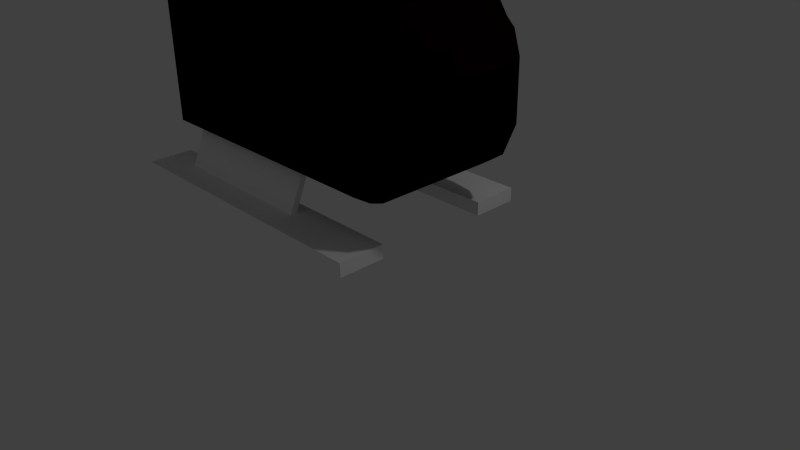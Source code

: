 # Source: helikopter.blend  (saved by Blender 2.76.0; exported with 4.5.12 LTS)
import bpy
from mathutils import Matrix  # noqa: F401  (used for matrix-valued properties, if any)

bpy.ops.wm.read_factory_settings(use_empty=True)
scene = bpy.context.scene
scene.name = 'Scene'

# ---- collections
col_collection_1 = bpy.data.collections.new('Collection 1'); scene.collection.children.link(col_collection_1)

# ---- materials (node trees are filled in below, after node groups)
mat_vit = bpy.data.materials.new('Vit')
mat_vit.alpha_threshold = 0.0
mat_vit.use_transparent_shadow = False
mat_vit.diffuse_color = (1.0, 1.0, 1.0, 1.0)
mat_vit.roughness = 0.5
mat_red = bpy.data.materials.new('Red')
mat_red.alpha_threshold = 0.0
mat_red.use_transparent_shadow = False
mat_red.diffuse_color = (0.8, 0.01589, 0.01834, 1.0)
mat_red.roughness = 0.5
mat_svart = bpy.data.materials.new('Svart')
mat_svart.alpha_threshold = 0.0
mat_svart.use_transparent_shadow = False
mat_svart.diffuse_color = (0.002579, 0.0006806, 0.000582, 1.0)
mat_svart.roughness = 0.5
mat_svart.line_color = (0.0, 0.0, 0.0, 1.0)

# ---- material node trees

# ---- world
world_world = bpy.data.worlds.new('World'); scene.world = world_world
world_world.color = (0.05088, 0.05088, 0.05088)
world_world.use_sun_shadow = False
world_world.sun_shadow_jitter_overblur = 0.0
world_world.cycles.sampling_method = 'MANUAL'
world_world.cycles.sample_map_resolution = 256

# ---- cameras
cam_camera = bpy.data.cameras.new('Camera')
cam_camera.clip_end = 100.0
cam_camera.lens = 35.0
cam_camera.sensor_width = 32.0
cam_camera.sensor_height = 18.0
cam_camera.ortho_scale = 7.314
cam_camera.dof.focus_distance = 0.0
cam_camera.dof.aperture_fstop = 128.0

# ---- lights
light_lamp = bpy.data.lights.new('Lamp', 'POINT')
light_lamp.transmission_factor = 0.0
light_lamp.cutoff_distance = 30.0
light_lamp.energy = 100.0
light_lamp.shadow_buffer_clip_start = 1.001
light_lamp.shadow_soft_size = 0.1
light_lamp.shadow_maximum_resolution = 0.006
light_lamp.use_absolute_resolution = True
light_lamp.cycles.use_multiple_importance_sampling = False

# ---- meshes
me_cube_013 = bpy.data.meshes.new('Cube.013')
me_cube_013.from_pydata([(-0.7353, -1.0, -0.7353), (-0.7353, -1.0, 0.7353), (-1.0, 1.0, -1.0), (-1.0, 1.0, 1.0), (0.7353, -1.0, -0.7353), (0.7353, -1.0, 0.7353), (1.0, 1.0, -1.0), (1.0, 1.0, 1.0)], [], [(1, 3, 2, 0), (3, 7, 6, 2), (7, 5, 4, 6), (5, 1, 0, 4), (0, 2, 6, 4), (5, 7, 3, 1)])
me_cube_013.materials.append(mat_vit)
me_cube_013.use_remesh_preserve_volume = False
me_cube_013.use_remesh_preserve_attributes = False
me_cube_013.use_mirror_vertex_groups = False
me_cube_013.update()
me_cube_012 = bpy.data.meshes.new('Cube.012')
me_cube_012.from_pydata([(-0.7353, -1.0, -0.7353), (-0.7353, -1.0, 0.7353), (-1.0, 1.0, -1.0), (-1.0, 1.0, 1.0), (0.7353, -1.0, -0.7353), (0.7353, -1.0, 0.7353), (1.0, 1.0, -1.0), (1.0, 1.0, 1.0)], [], [(1, 3, 2, 0), (3, 7, 6, 2), (7, 5, 4, 6), (5, 1, 0, 4), (0, 2, 6, 4), (5, 7, 3, 1)])
me_cube_012.materials.append(mat_vit)
me_cube_012.use_remesh_preserve_volume = False
me_cube_012.use_remesh_preserve_attributes = False
me_cube_012.use_mirror_vertex_groups = False
me_cube_012.update()
me_cube_011 = bpy.data.meshes.new('Cube.011')
me_cube_011.from_pydata([(-0.7353, -1.0, -0.7353), (-0.7353, -1.0, 0.7353), (-1.0, 1.0, -1.0), (-1.0, 1.0, 1.0), (0.7353, -1.0, -0.7353), (0.7353, -1.0, 0.7353), (1.0, 1.0, -1.0), (1.0, 1.0, 1.0)], [], [(1, 3, 2, 0), (3, 7, 6, 2), (7, 5, 4, 6), (5, 1, 0, 4), (0, 2, 6, 4), (5, 7, 3, 1)])
me_cube_011.materials.append(mat_vit)
me_cube_011.use_remesh_preserve_volume = False
me_cube_011.use_remesh_preserve_attributes = False
me_cube_011.use_mirror_vertex_groups = False
me_cube_011.update()
me_cube_010 = bpy.data.meshes.new('Cube.010')
me_cube_010.from_pydata([(-1.0, -1.0, -1.0), (-1.0, -1.0, 1.0), (-1.0, 1.0, -1.0), (-1.0, 1.0, 1.0), (1.0, -1.0, -1.0), (1.0, -1.0, 1.0), (1.0, 1.0, -1.0), (1.0, 1.0, 1.0)], [], [(1, 3, 2, 0), (3, 7, 6, 2), (7, 5, 4, 6), (5, 1, 0, 4), (0, 2, 6, 4), (5, 7, 3, 1)])
me_cube_010.materials.append(mat_red)
me_cube_010.use_remesh_preserve_volume = False
me_cube_010.use_remesh_preserve_attributes = False
me_cube_010.use_mirror_vertex_groups = False
me_cube_010.update()
me_cube_009 = bpy.data.meshes.new('Cube.009')
me_cube_009.from_pydata([(-1.0, -1.0, -1.0), (-1.0, -1.0, 1.0), (-1.0, 1.0, -1.0), (-1.0, 1.0, 1.0), (1.0, -1.0, -1.0), (1.0, -1.0, 1.0), (1.0, 1.0, -1.0), (1.0, 1.0, 1.0)], [], [(1, 3, 2, 0), (3, 7, 6, 2), (7, 5, 4, 6), (5, 1, 0, 4), (0, 2, 6, 4), (5, 7, 3, 1)])
me_cube_009.materials.append(mat_red)
me_cube_009.use_remesh_preserve_volume = False
me_cube_009.use_remesh_preserve_attributes = False
me_cube_009.use_mirror_vertex_groups = False
me_cube_009.update()
me_cylinder = bpy.data.meshes.new('Cylinder')
me_cylinder.from_pydata([(0.0, 1.0, -1.0), (0.0, 1.0, 1.0), (0.1951, 0.9808, -1.0), (0.1951, 0.9808, 1.0), (0.3827, 0.9239, -1.0), (0.3827, 0.9239, 1.0), (0.5556, 0.8315, -1.0), (0.5556, 0.8315, 1.0), (0.7071, 0.7071, -1.0), (0.7071, 0.7071, 1.0), (0.8315, 0.5556, -1.0), (0.8315, 0.5556, 1.0), (0.9239, 0.3827, -1.0), (0.9239, 0.3827, 1.0), (0.9808, 0.1951, -1.0), (0.9808, 0.1951, 1.0), (1.0, 7.55e-08, -1.0), (1.0, 7.55e-08, 1.0), (0.9808, -0.1951, -1.0), (0.9808, -0.1951, 1.0), (0.9239, -0.3827, -1.0), (0.9239, -0.3827, 1.0), (0.8315, -0.5556, -1.0), (0.8315, -0.5556, 1.0), (0.7071, -0.7071, -1.0), (0.7071, -0.7071, 1.0), (0.5556, -0.8315, -1.0), (0.5556, -0.8315, 1.0), (0.3827, -0.9239, -1.0), (0.3827, -0.9239, 1.0), (0.1951, -0.9808, -1.0), (0.1951, -0.9808, 1.0), (-3.258e-07, -1.0, -1.0), (-3.258e-07, -1.0, 1.0), (-0.1951, -0.9808, -1.0), (-0.1951, -0.9808, 1.0), (-0.3827, -0.9239, -1.0), (-0.3827, -0.9239, 1.0), (-0.5556, -0.8315, -1.0), (-0.5556, -0.8315, 1.0), (-0.7071, -0.7071, -1.0), (-0.7071, -0.7071, 1.0), (-0.8315, -0.5556, -1.0), (-0.8315, -0.5556, 1.0), (-0.9239, -0.3827, -1.0), (-0.9239, -0.3827, 1.0), (-0.9808, -0.1951, -1.0), (-0.9808, -0.1951, 1.0), (-1.0, 9.656e-07, -1.0), (-1.0, 9.656e-07, 1.0), (-0.9808, 0.1951, -1.0), (-0.9808, 0.1951, 1.0), (-0.9239, 0.3827, -1.0), (-0.9239, 0.3827, 1.0), (-0.8315, 0.5556, -1.0), (-0.8315, 0.5556, 1.0), (-0.7071, 0.7071, -1.0), (-0.7071, 0.7071, 1.0), (-0.5556, 0.8315, -1.0), (-0.5556, 0.8315, 1.0), (-0.3827, 0.9239, -1.0), (-0.3827, 0.9239, 1.0), (-0.1951, 0.9808, -1.0), (-0.1951, 0.9808, 1.0), (0.1347, 0.6774, 1.0), (3.673e-08, 0.6907, 1.0), (0.2643, 0.6381, 1.0), (0.3837, 0.5743, 1.0), (0.4884, 0.4884, 1.0), (0.5743, 0.3837, 1.0), (0.6381, 0.2643, 1.0), (0.6774, 0.1347, 1.0), (0.6907, 1.403e-07, 1.0), (0.6774, -0.1347, 1.0), (0.6381, -0.2643, 1.0), (0.5743, -0.3837, 1.0), (0.4884, -0.4884, 1.0), (0.3837, -0.5743, 1.0), (0.2643, -0.6381, 1.0), (0.1347, -0.6774, 1.0), (-1.883e-07, -0.6907, 1.0), (-0.1347, -0.6774, 1.0), (-0.2643, -0.6381, 1.0), (-0.3837, -0.5743, 1.0), (-0.4884, -0.4884, 1.0), (-0.5743, -0.3837, 1.0), (-0.6381, -0.2643, 1.0), (-0.6774, -0.1347, 1.0), (-0.6907, 7.551e-07, 1.0), (-0.6774, 0.1347, 1.0), (-0.6381, 0.2643, 1.0), (-0.5743, 0.3837, 1.0), (-0.4884, 0.4884, 1.0), (-0.3837, 0.5743, 1.0), (-0.2643, 0.6381, 1.0), (-0.1347, 0.6774, 1.0), (0.1347, 0.6774, 1.577), (3.673e-08, 0.6907, 1.577), (0.2643, 0.6381, 1.577), (0.3837, 0.5743, 1.577), (0.4884, 0.4884, 1.577), (0.5743, 0.3837, 1.577), (0.6381, 0.2643, 1.577), (0.6774, 0.1347, 1.577), (0.6907, 1.403e-07, 1.577), (0.6774, -0.1347, 1.577), (0.6381, -0.2643, 1.577), (0.5743, -0.3837, 1.577), (0.4884, -0.4884, 1.577), (0.3837, -0.5743, 1.577), (0.2643, -0.6381, 1.577), (0.1347, -0.6774, 1.577), (-1.883e-07, -0.6907, 1.577), (-0.1347, -0.6774, 1.577), (-0.2643, -0.6381, 1.577), (-0.3837, -0.5743, 1.577), (-0.4884, -0.4884, 1.577), (-0.5743, -0.3837, 1.577), (-0.6381, -0.2643, 1.577), (-0.6774, -0.1347, 1.577), (-0.6907, 7.551e-07, 1.577), (-0.6774, 0.1347, 1.577), (-0.6381, 0.2643, 1.577), (-0.5743, 0.3837, 1.577), (-0.4884, 0.4884, 1.577), (-0.3837, 0.5743, 1.577), (-0.2643, 0.6381, 1.577), (-0.1347, 0.6774, 1.577)], [], [(0, 1, 3, 2), (2, 3, 5, 4), (4, 5, 7, 6), (6, 7, 9, 8), (8, 9, 11, 10), (10, 11, 13, 12), (12, 13, 15, 14), (14, 15, 17, 16), (16, 17, 19, 18), (18, 19, 21, 20), (20, 21, 23, 22), (22, 23, 25, 24), (24, 25, 27, 26), (26, 27, 29, 28), (28, 29, 31, 30), (30, 31, 33, 32), (32, 33, 35, 34), (34, 35, 37, 36), (36, 37, 39, 38), (38, 39, 41, 40), (40, 41, 43, 42), (42, 43, 45, 44), (44, 45, 47, 46), (46, 47, 49, 48), (48, 49, 51, 50), (50, 51, 53, 52), (52, 53, 55, 54), (54, 55, 57, 56), (56, 57, 59, 58), (58, 59, 61, 60), (61, 59, 93, 94), (62, 63, 1, 0), (60, 61, 63, 62), (0, 2, 4, 6, 8, 10, 12, 14, 16, 18, 20, 22, 24, 26, 28, 30, 32, 34, 36, 38, 40, 42, 44, 46, 48, 50, 52, 54, 56, 58, 60, 62), (85, 84, 116, 117), (17, 15, 71, 72), (35, 33, 80, 81), (53, 51, 89, 90), (9, 7, 67, 68), (27, 25, 76, 77), (45, 43, 85, 86), (63, 61, 94, 95), (19, 17, 72, 73), (37, 35, 81, 82), (55, 53, 90, 91), (11, 9, 68, 69), (29, 27, 77, 78), (47, 45, 86, 87), (3, 1, 65, 64), (1, 63, 95, 65), (21, 19, 73, 74), (39, 37, 82, 83), (57, 55, 91, 92), (13, 11, 69, 70), (31, 29, 78, 79), (49, 47, 87, 88), (5, 3, 64, 66), (23, 21, 74, 75), (41, 39, 83, 84), (59, 57, 92, 93), (15, 13, 70, 71), (33, 31, 79, 80), (51, 49, 88, 89), (7, 5, 66, 67), (25, 23, 75, 76), (43, 41, 84, 85), (96, 97, 127, 126, 125, 124, 123, 122, 121, 120, 119, 118, 117, 116, 115, 114, 113, 112, 111, 110, 109, 108, 107, 106, 105, 104, 103, 102, 101, 100, 99, 98), (72, 71, 103, 104), (86, 85, 117, 118), (73, 72, 104, 105), (87, 86, 118, 119), (74, 73, 105, 106), (88, 87, 119, 120), (75, 74, 106, 107), (89, 88, 120, 121), (76, 75, 107, 108), (90, 89, 121, 122), (77, 76, 108, 109), (91, 90, 122, 123), (78, 77, 109, 110), (64, 65, 97, 96), (92, 91, 123, 124), (79, 78, 110, 111), (66, 64, 96, 98), (93, 92, 124, 125), (80, 79, 111, 112), (67, 66, 98, 99), (94, 93, 125, 126), (81, 80, 112, 113), (68, 67, 99, 100), (95, 94, 126, 127), (82, 81, 113, 114), (69, 68, 100, 101), (65, 95, 127, 97), (83, 82, 114, 115), (70, 69, 101, 102), (84, 83, 115, 116), (71, 70, 102, 103)])
me_cylinder.materials.append(mat_red)
me_cylinder.use_remesh_preserve_volume = False
me_cylinder.use_remesh_preserve_attributes = False
me_cylinder.use_mirror_vertex_groups = False
me_cylinder.update()
me_cube_008 = bpy.data.meshes.new('Cube.008')
me_cube_008.from_pydata([(-1.0, -1.0, -1.0), (-1.0, -1.0, 1.0), (-1.0, 1.0, -1.0), (-1.0, 1.0, 1.0), (1.0, -1.0, -1.0), (1.0, -1.0, 1.0), (1.0, 1.0, -1.0), (1.0, 1.0, 1.0)], [], [(1, 3, 2, 0), (3, 7, 6, 2), (7, 5, 4, 6), (5, 1, 0, 4), (0, 2, 6, 4), (5, 7, 3, 1)])
me_cube_008.materials.append(mat_vit)
me_cube_008.use_remesh_preserve_volume = False
me_cube_008.use_remesh_preserve_attributes = False
me_cube_008.use_mirror_vertex_groups = False
me_cube_008.update()
me_cube_007 = bpy.data.meshes.new('Cube.007')
me_cube_007.from_pydata([(-1.0, -1.0, -1.0), (-1.0, -1.0, 1.0), (-1.0, 1.0, -1.0), (-1.0, 1.0, 1.0), (1.0, -1.0, -1.0), (1.0, -1.0, 1.0), (1.0, 1.0, -1.0), (1.0, 1.0, 1.0)], [], [(1, 3, 2, 0), (3, 7, 6, 2), (7, 5, 4, 6), (5, 1, 0, 4), (0, 2, 6, 4), (5, 7, 3, 1)])
me_cube_007.materials.append(mat_vit)
me_cube_007.use_remesh_preserve_volume = False
me_cube_007.use_remesh_preserve_attributes = False
me_cube_007.use_mirror_vertex_groups = False
me_cube_007.update()
me_cube_004 = bpy.data.meshes.new('Cube.004')
me_cube_004.from_pydata([(-1.0, -1.0, -1.0), (-1.0, -1.0, 1.0), (-1.0, 1.0, -1.0), (-1.0, 1.0, 1.0), (1.0, -1.0, -1.0), (1.0, -1.0, 1.0), (1.0, 1.0, -1.0), (1.0, 1.0, 1.0)], [], [(1, 3, 2, 0), (3, 7, 6, 2), (7, 5, 4, 6), (5, 1, 0, 4), (0, 2, 6, 4), (5, 7, 3, 1)])
me_cube_004.materials.append(mat_vit)
me_cube_004.use_remesh_preserve_volume = False
me_cube_004.use_remesh_preserve_attributes = False
me_cube_004.use_mirror_vertex_groups = False
me_cube_004.update()
me_cube_006 = bpy.data.meshes.new('Cube.006')
me_cube_006.from_pydata([(-1.0, -1.0, -1.0), (-1.0, -1.0, 1.0), (-1.0, 1.0, -1.0), (-1.0, 1.0, 1.0), (1.0, -1.0, -1.0), (1.0, -1.0, 1.0), (1.0, 1.0, -1.0), (1.0, 1.0, 1.0)], [], [(1, 3, 2, 0), (3, 7, 6, 2), (7, 5, 4, 6), (5, 1, 0, 4), (0, 2, 6, 4), (5, 7, 3, 1)])
me_cube_006.materials.append(mat_vit)
me_cube_006.use_remesh_preserve_volume = False
me_cube_006.use_remesh_preserve_attributes = False
me_cube_006.use_mirror_vertex_groups = False
me_cube_006.update()
me_cube_003 = bpy.data.meshes.new('Cube.003')
me_cube_003.from_pydata([(-1.0, -1.0, -1.0), (-1.0, -1.0, 1.0), (-1.0, 1.0, -1.0), (-1.0, 1.0, 1.0), (1.0, -1.0, -1.0), (1.0, -1.0, 1.0), (1.0, 1.0, -1.0), (1.0, 1.0, 1.0)], [], [(1, 3, 2, 0), (3, 7, 6, 2), (7, 5, 4, 6), (5, 1, 0, 4), (0, 2, 6, 4), (5, 7, 3, 1)])
me_cube_003.materials.append(mat_red)
me_cube_003.use_remesh_preserve_volume = False
me_cube_003.use_remesh_preserve_attributes = False
me_cube_003.use_mirror_vertex_groups = False
me_cube_003.update()
me_cube_002 = bpy.data.meshes.new('Cube.002')
me_cube_002.from_pydata([(-1.0, -0.4789, -0.4789), (-1.0, -0.4789, 0.4789), (-1.0, 0.4789, -0.4789), (-1.0, 0.4789, 0.4789), (1.0, -1.0, -1.0), (1.0, -1.0, 1.0), (1.0, 1.0, -1.0), (1.0, 1.0, 1.0)], [], [(1, 3, 2, 0), (3, 7, 6, 2), (7, 5, 4, 6), (5, 1, 0, 4), (0, 2, 6, 4), (5, 7, 3, 1)])
me_cube_002.materials.append(mat_svart)
me_cube_002.use_remesh_preserve_volume = False
me_cube_002.use_remesh_preserve_attributes = False
me_cube_002.use_mirror_vertex_groups = False
me_cube_002.update()
me_cube_001 = bpy.data.meshes.new('Cube.001')
me_cube_001.from_pydata([(-1.0, -1.0, -1.0), (-1.0, -1.0, 1.0), (-1.0, 1.0, -1.0), (-1.0, 1.0, 1.0), (1.0, -1.0, -1.0), (1.0, -1.0, 1.0), (1.0, 1.0, -1.0), (1.0, 1.0, 1.0)], [], [(1, 3, 2, 0), (3, 7, 6, 2), (7, 5, 4, 6), (5, 1, 0, 4), (0, 2, 6, 4), (5, 7, 3, 1)])
me_cube_001.materials.append(mat_svart)
me_cube_001.use_remesh_preserve_volume = False
me_cube_001.use_remesh_preserve_attributes = False
me_cube_001.use_mirror_vertex_groups = False
me_cube_001.update()
me_cube = bpy.data.meshes.new('Cube')
me_cube.from_pydata([(0.7453, 0.9478, -1.0), (0.722, -0.9725, -1.0), (-1.0, -1.0, -1.0), (-1.0, 1.0, -1.0), (0.7269, 0.9046, 1.633), (0.7406, -0.9403, 1.631), (-1.0, -1.0, 1.677), (-1.0, 1.0, 1.677), (-0.2268, 1.0, -1.0), (-0.2268, -1.0, -1.0), (-0.2268, 0.9824, 1.633), (-0.2268, -0.9892, 1.647), (0.6079, 1.0, -1.0), (0.6079, -1.0, -1.0), (0.6079, 0.9824, 1.633), (0.6079, -0.9823, 1.625), (0.5751, 0.9214, 1.677), (-0.2265, 0.9214, 1.677), (0.5751, -0.9214, 1.677), (-0.2265, -0.9214, 1.677), (0.46, 0.8188, 0.592), (-0.2265, 0.9214, 0.592), (0.46, -0.8944, 0.592), (-0.2265, -0.9214, 0.592), (0.2642, 1.0, -1.0), (0.2642, -1.0, -1.0), (0.2642, 0.9824, 1.633), (0.2642, -0.9823, 1.647), (0.2451, 0.9214, 1.677), (0.2451, -0.9214, 1.677), (0.2451, 0.9214, 0.592), (0.2451, -0.9214, 0.592), (0.46, 0.8188, -0.7856), (0.46, -0.8944, -0.7856), (0.2451, 0.9214, -0.7856), (0.2451, -0.9214, -0.7856), (0.8249, 0.8188, 0.592), (0.8249, -0.8944, 0.592), (0.8249, 0.8188, -0.7856), (0.8249, -0.8944, -0.7856), (0.7648, -0.8749, -1.0), (-1.0, -0.8749, -1.0), (0.7508, -0.8458, 1.655), (-1.0, -0.8749, 1.677), (-0.2268, -0.8749, 1.677), (-0.2268, -0.8749, -1.0), (0.6079, -0.8749, -1.0), (0.6079, -0.8749, 1.677), (-0.2265, -0.8061, 1.677), (0.5751, -0.8061, 1.677), (-0.2265, -0.8061, 0.592), (0.5751, -0.8061, 0.592), (0.2451, -0.8061, 0.592), (0.2642, -0.8749, -1.0), (0.5751, -0.8061, -0.7856), (0.2451, -0.8061, -0.7856), (0.8249, -0.7791, 0.592), (0.8249, -0.7791, -0.7856), (0.7432, -0.9521, 1.487), (-1.0, -1.0, 1.487), (-1.0, 1.0, 1.487), (-0.2268, 1.0, 1.487), (-0.2268, -1.0, 1.487), (0.6079, -1.0, 1.487), (0.6079, 1.0, 1.487), (0.2642, -1.0, 1.487), (0.2642, 1.0, 1.487), (-1.0, -0.8749, 1.487), (0.8454, -0.8516, 1.454), (-1.0, 0.8494, -1.0), (-1.0, 0.8494, 1.677), (-0.2268, 0.8494, -1.0), (0.6079, 0.8494, -1.0), (0.2642, 0.8494, -1.0), (0.7623, 0.8565, -1.0), (0.7572, 0.8318, 1.633), (-0.2268, 0.8494, 1.677), (0.6079, 0.8494, 1.677), (-0.2265, 0.7826, 1.677), (0.5751, 0.7826, 1.677), (-0.2265, 0.7826, 0.592), (0.5751, 0.7826, 0.592), (0.2451, 0.7826, 0.592), (0.5751, 0.7826, -0.7856), (0.2451, 0.7826, -0.7856), (0.8249, 0.68, 0.592), (0.8249, 0.68, -0.7856), (-1.0, 0.8494, 1.487), (0.7648, -0.6883, -1.0), (0.757, -0.6686, 1.677), (-0.2268, -0.6883, 1.677), (0.6079, -0.6883, 1.677), (-0.2265, -0.6342, 1.677), (0.5751, -0.6342, 1.677), (-0.2265, -0.6342, 0.592), (0.5751, -0.6342, 0.592), (0.2451, -0.6342, 0.592), (0.5751, -0.6342, -0.7856), (0.2451, -0.6342, -0.7856), (0.8249, -0.6342, 0.592), (0.8249, -0.6342, -0.7856), (0.8526, -0.6883, 1.487), (-1.0, -0.6883, -1.0), (-1.0, -0.6883, 1.677), (-0.2268, -0.6883, -1.0), (0.6079, -0.6883, -1.0), (0.2642, -0.6883, -1.0), (-1.0, -0.6883, 1.487), (-1.0, 0.6611, -1.0), (-1.0, 0.6611, 1.677), (-0.2268, 0.6611, -1.0), (0.6079, 0.6611, -1.0), (0.2642, 0.6611, -1.0), (-1.0, 0.6611, 1.487), (0.7648, 0.6611, -1.0), (0.7578, 0.6611, 1.677), (-0.2268, 0.6611, 1.677), (0.6079, 0.6611, 1.677), (-0.2265, 0.6091, 1.677), (0.5751, 0.6091, 1.677), (-0.2265, 0.6091, 0.592), (0.5751, 0.6091, 0.592), (0.2451, 0.6091, 0.592), (0.5751, 0.6091, -0.7856), (0.2451, 0.6091, -0.7856), (0.8249, 0.6091, 0.592), (0.8249, 0.6091, -0.7856), (0.8526, 0.6611, 1.487), (0.7648, -0.4233, -1.0), (0.7572, -0.4233, 1.677), (-0.2268, -0.4233, 1.677), (0.6079, -0.4233, 1.677), (-0.2265, -0.39, 1.677), (0.5751, -0.39, 1.677), (-0.2265, -0.39, 0.592), (0.5751, -0.39, 0.592), (0.2451, -0.39, 0.592), (0.5751, -0.39, -0.7856), (0.2451, -0.39, -0.7856), (0.8249, -0.39, 0.592), (0.8249, -0.39, -0.7856), (0.8526, -0.4233, 1.487), (-1.0, -0.4233, -1.0), (-1.0, -0.4233, 1.677), (-0.2268, -0.4233, -1.0), (0.6079, -0.4233, -1.0), (0.2642, -0.4233, -1.0), (-1.0, -0.4233, 1.487), (-1.0, 0.3985, -1.0), (-1.0, 0.3985, 1.677), (-0.2268, 0.3985, -1.0), (0.6079, 0.3985, -1.0), (0.2642, 0.3985, -1.0), (-1.0, 0.3985, 1.487), (0.7648, 0.3985, -1.0), (0.7578, 0.3985, 1.677), (-0.2268, 0.3985, 1.677), (0.6079, 0.3985, 1.677), (-0.2265, 0.3671, 1.677), (0.5751, 0.3671, 1.677), (-0.2265, 0.3671, 0.592), (0.5751, 0.3671, 0.592), (0.2451, 0.3671, 0.592), (0.5751, 0.3671, -0.7856), (0.2451, 0.3671, -0.7856), (0.8249, 0.3671, 0.592), (0.8249, 0.3671, -0.7856), (0.8526, 0.3985, 1.487), (0.7648, -0.01695, -1.0), (0.7578, -0.01695, 1.677), (-0.2268, -0.01695, 1.677), (0.6079, -0.01695, 1.677), (-0.2265, -0.01562, 1.677), (0.5751, -0.01562, 1.677), (-0.2265, -0.01562, 0.592), (0.5751, -0.01562, 0.592), (0.2451, -0.01562, 0.592), (0.5751, -0.01562, -0.7856), (0.2451, -0.01562, -0.7856), (0.8249, -0.01562, 0.592), (0.8249, -0.01562, -0.7856), (0.8526, -0.01695, 1.487), (-1.0, -0.01695, -1.0), (-1.0, -0.01695, 1.677), (-0.2268, -0.01695, -1.0), (0.6079, -0.01695, -1.0), (0.2642, -0.01695, -1.0), (-1.0, -0.01695, 1.487), (-0.2268, -1.0, -0.8296), (0.6079, -1.0, -0.8296), (0.2642, -1.0, -0.8296), (-1.0, -0.8749, -0.8296), (0.8526, -0.8749, -0.8296), (0.7443, 0.9453, -0.8296), (0.7432, -0.9725, -0.8296), (-1.0, -1.0, -0.8296), (-1.0, 1.0, -0.8296), (-0.2268, 1.0, -0.8296), (0.6079, 1.0, -0.8296), (0.2642, 1.0, -0.8296), (-1.0, 0.8494, -0.8296), (0.8501, 0.8494, -0.8296), (-1.0, -0.6883, -0.8296), (0.8526, -0.6883, -0.8296), (0.8526, 0.6611, -0.8296), (-1.0, 0.6611, -0.8296), (-1.0, -0.4233, -0.8296), (0.8526, -0.4233, -0.8296), (0.8526, 0.3985, -0.8296), (-1.0, 0.3985, -0.8296), (-1.0, -0.01695, -0.8296), (0.8526, -0.01695, -0.8296), (0.7449, 0.937, 1.191), (0.7432, -0.9725, 1.191), (-1.0, -1.0, 1.191), (-1.0, 1.0, 1.191), (-0.2268, 1.0, 1.191), (0.6079, 1.0, 1.191), (0.2642, 1.0, 1.191), (-0.2268, -1.0, 1.191), (0.6079, -1.0, 1.191), (0.2642, -1.0, 1.191), (-1.0, -0.8749, 1.191), (0.8526, -0.8749, 1.191), (-1.0, 0.8494, 1.191), (0.8526, 0.8494, 1.191), (-1.0, -0.6883, 1.191), (0.9695, -0.6883, 1.191), (0.9639, 0.6463, 1.2), (-1.0, 0.6611, 1.191), (-1.0, -0.4233, 1.191), (1.0, -0.4233, 1.191), (1.0, 0.3985, 1.191), (-1.0, 0.3985, 1.191), (-1.0, -0.01695, 1.191), (1.0, -0.01695, 1.191), (-0.2268, -1.0, -0.5489), (0.6079, -1.0, -0.5489), (0.2642, -1.0, -0.5489), (-1.0, -0.8749, -0.5489), (0.8526, -0.8749, -0.5489), (-1.0, 0.8494, -0.5489), (0.8526, 0.8494, -0.5489), (-1.0, -0.6883, -0.5489), (-1.0, 0.6611, -0.5489), (-1.0, -0.4233, -0.5489), (1.0, -0.4233, -0.5489), (1.0, 0.3985, -0.5489), (-1.0, 0.3985, -0.5489), (-1.0, -0.01695, -0.5489), (1.0, -0.01695, -0.5489), (0.7449, 0.937, -0.5489), (0.7432, -0.9725, -0.5489), (-1.0, -1.0, -0.5489), (-1.0, 1.0, -0.5489), (-0.2268, 1.0, -0.5489), (0.6079, 1.0, -0.5489), (0.2642, 1.0, -0.5489), (0.7449, 0.937, 0.8106), (0.7432, -0.9725, 0.8106), (-1.0, -1.0, 0.8106), (-1.0, 1.0, 0.8106), (-0.2268, 1.0, 0.8106), (0.6079, 1.0, 0.8106), (0.2642, 1.0, 0.8106), (-0.2268, -1.0, 0.8106), (0.6079, -1.0, 0.8106), (0.2642, -1.0, 0.8106), (-1.0, -0.8749, 0.8106), (0.8526, -0.8749, 0.8106), (-1.0, 0.8494, 0.8106), (0.8526, 0.8494, 0.8106), (-1.0, -0.6883, 0.8106), (1.0, -0.6883, 0.8106), (1.0, 0.6611, 0.8106), (-1.0, 0.6611, 0.8106), (-1.0, -0.4233, 0.8106), (1.061, -0.4233, 0.8106), (1.061, 0.3985, 0.8106), (-1.0, 0.3985, 0.8106), (-1.0, -0.01695, 0.8106), (1.061, -0.01695, 0.8106), (-0.2268, -1.0, -0.1731), (0.6079, -1.0, -0.1731), (0.2642, -1.0, -0.1731), (-1.0, -0.8749, -0.1731), (0.8526, -0.8749, -0.1731), (-1.0, 0.8494, -0.1731), (0.8526, 0.8494, -0.1731), (-1.0, -0.6883, -0.1731), (1.0, -0.6883, -0.1731), (1.0, 0.6611, -0.1731), (-1.0, 0.6611, -0.1731), (-1.0, -0.4233, -0.1731), (1.061, -0.4233, -0.1731), (1.061, 0.3985, -0.1731), (-1.0, 0.3985, -0.1731), (-1.0, -0.01695, -0.1731), (1.061, -0.01695, -0.1731), (0.7449, 0.937, -0.1731), (0.7432, -0.9725, -0.1731), (-1.0, -1.0, -0.1731), (-1.0, 1.0, -0.1731), (-0.2268, 1.0, -0.1731), (0.6079, 1.0, -0.1731), (0.2642, 1.0, -0.1731), (0.7449, 0.937, 0.3023), (0.7432, -0.9725, 0.3023), (-1.0, -1.0, 0.3023), (-1.0, 1.0, 0.3023), (-0.2268, 1.0, 0.3023), (0.6079, 1.0, 0.3023), (0.2642, 1.0, 0.3023), (-0.2268, -1.0, 0.3023), (0.6079, -1.0, 0.3023), (0.2642, -1.0, 0.3023), (-1.0, -0.8749, 0.3023), (0.8526, -0.8749, 0.3023), (-1.0, 0.8494, 0.3023), (0.8526, 0.8494, 0.3023), (-1.0, -0.6883, 0.3023), (1.0, -0.6883, 0.3023), (1.0, 0.6611, 0.3023), (-1.0, 0.6611, 0.3023), (-1.0, -0.4233, 0.3023), (1.061, -0.4233, 0.3023), (1.061, 0.3985, 0.3023), (-1.0, 0.3985, 0.3023), (-1.0, -0.01695, 0.3023), (1.07, -0.01695, 0.3023), (0.5646, 0.912, 1.578), (0.5646, -0.9189, 1.578), (-0.2265, -0.9214, 1.578), (-0.2265, 0.9214, 1.578), (0.2451, 0.9214, 1.578), (0.2451, -0.9214, 1.578), (-0.2265, -0.8061, 1.578), (0.5751, -0.8061, 1.578), (-0.2265, 0.7826, 1.578), (0.5751, 0.7826, 1.578), (0.5751, -0.6342, 1.578), (-0.2265, -0.6342, 1.578), (-0.2265, 0.6091, 1.578), (0.5751, 0.6091, 1.578), (0.5751, -0.39, 1.578), (-0.2265, -0.39, 1.578), (-0.2265, 0.3671, 1.578), (0.5751, 0.3671, 1.578), (0.5751, -0.01562, 1.578), (-0.2265, -0.01562, 1.578)], [], [(45, 9, 2, 41), (44, 43, 6, 11), (68, 42, 5, 58), (62, 11, 6, 59), (87, 70, 7, 60), (197, 8, 3, 196), (199, 24, 8, 197), (44, 11, 19, 48), (53, 25, 9, 45), (339, 330, 20, 81), (26, 10, 17, 28), (77, 14, 16, 79), (27, 15, 18, 29), (52, 50, 23, 31), (335, 331, 22, 31), (336, 332, 23, 50), (334, 333, 21, 30), (330, 334, 30, 20), (332, 335, 31, 23), (31, 22, 33, 35), (14, 26, 28, 16), (46, 13, 25, 53), (63, 15, 27, 65), (198, 12, 24, 199), (54, 55, 35, 33), (52, 31, 35, 55), (33, 22, 37, 39), (20, 30, 34, 32), (85, 36, 38, 86), (54, 33, 39, 57), (20, 32, 38, 36), (81, 20, 36, 85), (22, 51, 56, 37), (97, 54, 57, 100), (37, 56, 57, 39), (96, 52, 55, 98), (97, 98, 55, 54), (105, 46, 53, 106), (341, 336, 50, 94), (96, 94, 50, 52), (15, 47, 49, 18), (331, 337, 51, 22), (106, 53, 45, 104), (90, 44, 48, 92), (59, 6, 43, 67), (101, 89, 42, 68), (90, 103, 43, 44), (104, 45, 41, 102), (227, 101, 68, 223), (214, 59, 67, 222), (14, 64, 66, 26), (220, 63, 65, 221), (221, 65, 62, 219), (26, 66, 61, 10), (10, 61, 60, 7), (224, 87, 60, 215), (219, 62, 59, 214), (223, 68, 58, 213), (229, 113, 87, 224), (4, 212, 217, 64), (8, 71, 69, 3), (10, 7, 70, 76), (10, 76, 78, 17), (24, 73, 71, 8), (30, 21, 80, 82), (333, 338, 80, 21), (12, 72, 73, 24), (32, 34, 84, 83), (30, 82, 84, 34), (32, 83, 86, 38), (121, 81, 85, 125), (125, 85, 86, 126), (117, 77, 79, 119), (343, 339, 81, 121), (113, 109, 70, 87), (67, 43, 103, 107), (337, 340, 95, 51), (47, 91, 93, 49), (56, 99, 100, 57), (51, 95, 99, 56), (222, 67, 107, 226), (231, 141, 101, 227), (144, 104, 102, 142), (130, 143, 103, 90), (141, 129, 89, 101), (130, 90, 92, 132), (146, 106, 104, 144), (136, 134, 94, 96), (345, 341, 94, 134), (145, 105, 106, 146), (137, 138, 98, 97), (136, 96, 98, 138), (137, 97, 100, 140), (83, 123, 126, 86), (82, 122, 124, 84), (83, 84, 124, 123), (72, 111, 112, 73), (338, 342, 120, 80), (82, 80, 120, 122), (73, 112, 110, 71), (76, 116, 118, 78), (258, 306, 311, 263), (76, 70, 109, 116), (71, 110, 108, 69), (153, 149, 109, 113), (347, 343, 121, 161), (157, 117, 119, 159), (165, 125, 126, 166), (161, 121, 125, 165), (233, 153, 113, 229), (226, 107, 147, 230), (95, 135, 139, 99), (99, 139, 140, 100), (91, 131, 133, 93), (340, 344, 135, 95), (107, 103, 143, 147), (177, 137, 140, 180), (176, 136, 138, 178), (177, 178, 138, 137), (185, 145, 146, 186), (349, 345, 134, 174), (176, 174, 134, 136), (186, 146, 144, 184), (170, 130, 132, 172), (181, 169, 129, 141), (170, 183, 143, 130), (184, 144, 142, 182), (235, 181, 141, 231), (228, 127, 167, 232), (110, 150, 148, 108), (116, 109, 149, 156), (127, 115, 155, 167), (116, 156, 158, 118), (112, 152, 150, 110), (122, 120, 160, 162), (342, 346, 160, 120), (111, 151, 152, 112), (123, 124, 164, 163), (122, 162, 164, 124), (123, 163, 166, 126), (234, 187, 153, 233), (175, 161, 165, 179), (179, 165, 166, 180), (171, 157, 159, 173), (348, 347, 161, 175), (187, 183, 149, 153), (147, 143, 183, 187), (344, 348, 175, 135), (131, 171, 173, 133), (139, 179, 180, 140), (135, 175, 179, 139), (230, 147, 187, 234), (232, 167, 181, 235), (150, 184, 182, 148), (156, 149, 183, 170), (167, 155, 169, 181), (156, 170, 172, 158), (152, 186, 184, 150), (162, 160, 174, 176), (346, 349, 174, 160), (151, 185, 186, 152), (163, 164, 178, 177), (162, 176, 178, 164), (163, 177, 180, 166), (154, 208, 211, 168), (142, 206, 210, 182), (182, 210, 209, 148), (114, 204, 208, 154), (168, 211, 207, 128), (102, 202, 206, 142), (148, 209, 205, 108), (74, 201, 204, 114), (128, 207, 203, 88), (41, 191, 202, 102), (0, 193, 201, 74), (108, 205, 200, 69), (40, 192, 194, 1), (9, 188, 195, 2), (69, 200, 196, 3), (25, 190, 188, 9), (13, 189, 190, 25), (2, 195, 191, 41), (88, 203, 192, 40), (256, 198, 199, 257), (257, 199, 197, 255), (255, 197, 196, 254), (61, 216, 215, 60), (66, 218, 216, 61), (64, 217, 218, 66), (278, 232, 235, 281), (276, 230, 234, 280), (280, 234, 233, 279), (274, 228, 232, 278), (281, 235, 231, 277), (272, 226, 230, 276), (279, 233, 229, 275), (271, 225, 228, 274), (277, 231, 227, 273), (268, 222, 226, 272), (258, 212, 225, 271), (275, 229, 224, 270), (269, 223, 213, 259), (265, 219, 214, 260), (270, 224, 215, 261), (267, 221, 219, 265), (266, 220, 221, 267), (260, 214, 222, 268), (273, 227, 223, 269), (195, 253, 239, 191), (189, 237, 238, 190), (190, 238, 236, 188), (200, 241, 254, 196), (188, 236, 253, 195), (192, 240, 252, 194), (205, 244, 241, 200), (193, 251, 242, 201), (191, 239, 243, 202), (209, 248, 244, 205), (202, 243, 245, 206), (211, 250, 246, 207), (210, 249, 248, 209), (206, 245, 249, 210), (208, 247, 250, 211), (303, 255, 254, 302), (305, 257, 255, 303), (304, 256, 257, 305), (217, 263, 264, 218), (218, 264, 262, 216), (216, 262, 261, 215), (321, 273, 269, 317), (308, 260, 268, 316), (314, 266, 267, 315), (315, 267, 265, 313), (318, 270, 261, 309), (313, 265, 260, 308), (317, 269, 259, 307), (323, 275, 270, 318), (306, 258, 271, 319), (316, 268, 272, 320), (325, 277, 273, 321), (319, 271, 274, 322), (327, 279, 275, 323), (320, 272, 276, 324), (329, 281, 277, 325), (322, 274, 278, 326), (328, 280, 279, 327), (324, 276, 280, 328), (326, 278, 281, 329), (247, 295, 298, 250), (245, 293, 297, 249), (249, 297, 296, 248), (250, 298, 294, 246), (243, 289, 293, 245), (248, 296, 292, 244), (239, 285, 289, 243), (251, 299, 288, 242), (244, 292, 287, 241), (240, 286, 300, 252), (236, 282, 301, 253), (241, 287, 302, 254), (238, 284, 282, 236), (237, 283, 284, 238), (253, 301, 285, 239), (311, 304, 305, 312), (312, 305, 303, 310), (310, 303, 302, 309), (262, 310, 309, 261), (264, 312, 310, 262), (299, 251, 256, 304), (263, 311, 312, 264), (295, 326, 329, 298), (293, 324, 328, 297), (297, 328, 327, 296), (291, 322, 326, 295), (298, 329, 325, 294), (289, 320, 324, 293), (296, 327, 323, 292), (288, 319, 322, 291), (294, 325, 321, 290), (285, 316, 320, 289), (299, 306, 319, 288), (292, 323, 318, 287), (286, 317, 307, 300), (282, 313, 308, 301), (287, 318, 309, 302), (284, 315, 313, 282), (283, 314, 315, 284), (301, 308, 316, 285), (290, 321, 317, 286), (300, 307, 314, 283), (193, 0, 12, 198), (0, 74, 72, 12), (252, 300, 283, 237), (307, 259, 266, 314), (74, 114, 111, 72), (194, 252, 237, 189), (259, 213, 220, 266), (251, 193, 198, 256), (1, 194, 189, 13), (155, 157, 171, 169), (154, 168, 185, 151), (115, 117, 157, 155), (114, 154, 151, 111), (168, 128, 145, 185), (169, 171, 131, 129), (128, 88, 105, 145), (75, 77, 117, 115), (129, 131, 91, 89), (40, 1, 13, 46), (213, 58, 63, 220), (42, 47, 15, 5), (212, 4, 75, 225), (88, 40, 46, 105), (89, 91, 47, 42), (58, 5, 15, 63), (4, 14, 77, 75), (4, 64, 14), (62, 65, 27, 11), (29, 19, 11, 27), (207, 246, 192, 203), (246, 294, 290, 192), (192, 290, 286, 240), (204, 201, 247, 208), (201, 291, 295, 247), (242, 288, 291, 201), (75, 115, 127), (225, 75, 127, 228), (212, 258, 263, 217), (306, 299, 304, 311), (158, 172, 349, 346), (133, 173, 348, 344), (173, 159, 347, 348), (118, 158, 346, 342), (172, 132, 345, 349), (93, 133, 344, 340), (159, 119, 343, 347), (78, 118, 342, 338), (132, 92, 341, 345), (49, 93, 340, 337), (119, 79, 339, 343), (17, 78, 338, 333), (18, 49, 337, 331), (92, 48, 336, 341), (19, 29, 335, 332), (16, 28, 334, 330), (28, 17, 333, 334), (48, 19, 332, 336), (29, 18, 331, 335), (79, 16, 330, 339)])
me_cube.materials.append(mat_svart)
me_cube.use_remesh_preserve_volume = False
me_cube.use_remesh_preserve_attributes = False
me_cube.use_mirror_vertex_groups = False
me_cube.update()

# ---- objects
ob_cube_002 = bpy.data.objects.new('Cube.002', me_cube_013)
ob_cube_001 = bpy.data.objects.new('Cube.001', me_cube_012)
ob_cube = bpy.data.objects.new('Cube', me_cube_011)
ob_propellerblad_002 = bpy.data.objects.new('propellerblad.002', me_cube_010)
ob_propellerblad_001 = bpy.data.objects.new('propellerblad.001', me_cube_009)
ob_cylinder = bpy.data.objects.new('Cylinder', me_cylinder)
ob_fotst_llning_002 = bpy.data.objects.new('fotställning.002', me_cube_008)
ob_fot1 = bpy.data.objects.new('fot1', me_cube_007)
ob_fotst_llning = bpy.data.objects.new('fotställning', me_cube_004)
ob_fot = bpy.data.objects.new('fot', me_cube_006)
ob_propellerblad = bpy.data.objects.new('propellerblad', me_cube_003)
ob_svans = bpy.data.objects.new('svans', me_cube_002)
ob_ryggen = bpy.data.objects.new('ryggen', me_cube_001)
ob_botten = bpy.data.objects.new('botten', me_cube)
ob_lamp = bpy.data.objects.new('Lamp', light_lamp)
ob_camera = bpy.data.objects.new('Camera', cam_camera)

# ---- transforms, parenting, visibility, modifiers, constraints
ob_cube_002.location = (-5.389, 0.03128, 4.835)
ob_cube_002.rotation_euler = (-1.571, -0.0733, 0.0)
ob_cube_002.scale = (0.3552, 0.3322, 0.04805)
ob_cube_002.lineart.crease_threshold = 0.0
ob_cube_001.location = (-5.357, 0.6793, 4.255)
ob_cube_001.rotation_euler = (0.0, 0.0, 3.142)
ob_cube_001.scale = (0.3552, 0.3322, 0.04805)
ob_cube_001.lineart.crease_threshold = 0.0
ob_cube.location = (-5.357, -0.6831, 4.255)
ob_cube.scale = (0.3552, 0.3322, 0.04805)
ob_cube.lineart.crease_threshold = 0.0
ob_propellerblad_002.location = (-2.832, -1.746, 5.737)
ob_propellerblad_002.rotation_euler = (0.0, 0.0, 4.189)
ob_propellerblad_002.scale = (1.76, 0.33, 0.09)
ob_propellerblad_002.lineart.crease_threshold = 0.0
ob_propellerblad_001.location = (-2.819, 1.685, 5.737)
ob_propellerblad_001.rotation_euler = (0.0, 0.0, 2.094)
ob_propellerblad_001.scale = (1.76, 0.33, 0.09)
ob_propellerblad_001.lineart.crease_threshold = 0.0
ob_cylinder.location = (-1.837, -0.01082, 5.079)
ob_cylinder.scale = (0.6, 0.6, 0.5062)
ob_cylinder.lineart.crease_threshold = 0.0
ob_fotst_llning_002.location = (-1.303, 0.8169, 1.226)
ob_fotst_llning_002.rotation_euler = (-0.3962, 0.0, 3.142)
ob_fotst_llning_002.scale = (1.07, 0.04, 0.46)
ob_fotst_llning_002.lineart.crease_threshold = 0.0
ob_fot1.location = (-0.9135, 1.068, 0.7545)
ob_fot1.scale = (2.0, 0.31, 0.09)
ob_fot1.lineart.crease_threshold = 0.0
ob_fotst_llning.location = (-1.303, -0.8767, 1.226)
ob_fotst_llning.rotation_euler = (-0.3962, 0.0, 0.0)
ob_fotst_llning.scale = (1.07, 0.04, 0.46)
ob_fotst_llning.lineart.crease_threshold = 0.0
ob_fot.location = (-0.9135, -1.116, 0.7545)
ob_fot.scale = (2.0, 0.31, 0.09)
ob_fot.lineart.crease_threshold = 0.0
ob_propellerblad.location = (0.1719, -0.005318, 5.737)
ob_propellerblad.scale = (1.76, 0.33, 0.09)
ob_propellerblad.lineart.crease_threshold = 0.0
ob_svans.location = (-3.667, -0.009128, 4.193)
ob_svans.scale = (2.17, -0.7, 0.65)
ob_svans.lineart.crease_threshold = 0.0
ob_ryggen.location = (-1.812, -0.003468, 4.099)
ob_ryggen.scale = (0.8698, 0.9798, 1.17)
ob_ryggen.lineart.crease_threshold = 0.0
ob_botten.location = (-0.4951, 0.0, 2.165)
ob_botten.scale = (2.19, 1.0, 0.77)
ob_botten.lock_rotations_4d = False
ob_botten.empty_display_type = 'ARROWS'
ob_botten.lineart.crease_threshold = 0.0
ob_lamp.location = (4.076, 1.005, 5.904)
ob_lamp.rotation_euler = (0.6503, 0.05522, 1.866)
ob_lamp.lock_rotations_4d = False
ob_lamp.empty_display_type = 'ARROWS'
ob_lamp.color = (0.0, 0.0, 0.0, 0.0)
ob_lamp.lineart.crease_threshold = 0.0
ob_camera.location = (7.481, -6.508, 5.344)
ob_camera.rotation_euler = (1.109, 0.01082, 0.8149)
ob_camera.lock_rotations_4d = False
ob_camera.empty_display_type = 'ARROWS'
ob_camera.color = (0.0, 0.0, 0.0, 0.0)
ob_camera.display_type = 'WIRE'
ob_camera.lineart.crease_threshold = 0.0

# ---- collection membership
col_collection_1.objects.link(ob_cube_002)
col_collection_1.objects.link(ob_cube_001)
col_collection_1.objects.link(ob_cube)
col_collection_1.objects.link(ob_propellerblad_002)
col_collection_1.objects.link(ob_propellerblad_001)
col_collection_1.objects.link(ob_cylinder)
col_collection_1.objects.link(ob_fotst_llning_002)
col_collection_1.objects.link(ob_fot1)
col_collection_1.objects.link(ob_fotst_llning)
col_collection_1.objects.link(ob_fot)
col_collection_1.objects.link(ob_propellerblad)
col_collection_1.objects.link(ob_svans)
col_collection_1.objects.link(ob_ryggen)
col_collection_1.objects.link(ob_botten)
col_collection_1.objects.link(ob_lamp)
col_collection_1.objects.link(ob_camera)

# ---- scene / render settings (as saved in the file)
scene.camera = ob_camera
scene.frame_start = 1; scene.frame_end = 250; scene.frame_set(1)
scene.render.engine = 'BLENDER_EEVEE_NEXT'
scene.render.resolution_percentage = 50
scene.render.dither_intensity = 0.0
scene.cycles.use_denoising = False
scene.cycles.samples = 10
scene.cycles.sampling_pattern = 'TABULATED_SOBOL'
scene.cycles.light_sampling_threshold = 0.0
scene.cycles.use_adaptive_sampling = False
scene.cycles.use_light_tree = False
scene.cycles.blur_glossy = 0.0
scene.cycles.pixel_filter_type = 'GAUSSIAN'
scene.cycles.sample_clamp_indirect = 0.0
scene.view_settings.view_transform = 'Standard'
bpy.context.view_layer.update()
